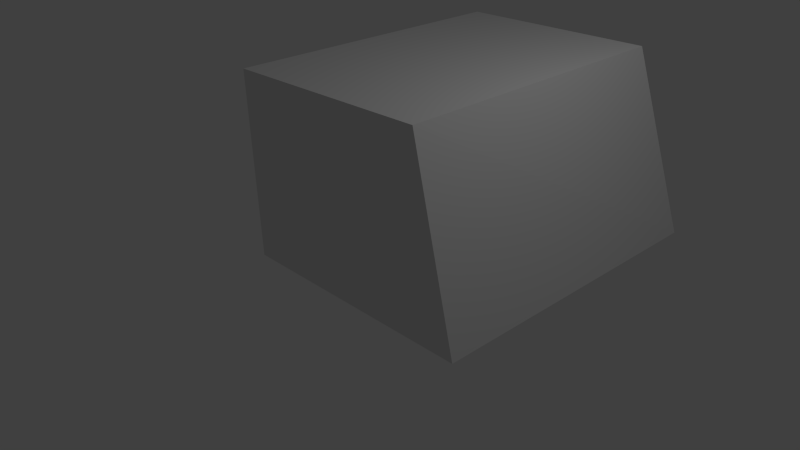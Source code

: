 # Source: sklad.blend  (saved by Blender 2.61.0; exported with 4.5.12 LTS)
import bpy
from mathutils import Matrix  # noqa: F401  (used for matrix-valued properties, if any)

bpy.ops.wm.read_factory_settings(use_empty=True)
scene = bpy.context.scene
scene.name = 'Scene'

# ---- collections
col_collection_1 = bpy.data.collections.new('Collection 1'); scene.collection.children.link(col_collection_1)

# ---- materials (node trees are filled in below, after node groups)
mat_material = bpy.data.materials.new('Material')
mat_material.alpha_threshold = 0.0
mat_material.use_transparent_shadow = False
mat_material.roughness = 0.5
mat_material.line_color = (0.0, 0.0, 0.0, 1.0)

# ---- material node trees

# ---- world
world_world = bpy.data.worlds.new('World'); scene.world = world_world
world_world.color = (0.05088, 0.05088, 0.05088)
world_world.use_sun_shadow = False
world_world.sun_shadow_jitter_overblur = 0.0
world_world.cycles.sampling_method = 'MANUAL'
world_world.cycles.sample_map_resolution = 256

# ---- cameras
cam_camera = bpy.data.cameras.new('Camera')
cam_camera.clip_end = 100.0
cam_camera.lens = 35.0
cam_camera.sensor_width = 32.0
cam_camera.sensor_height = 18.0
cam_camera.ortho_scale = 7.314
cam_camera.dof.focus_distance = 0.0
cam_camera.dof.aperture_fstop = 128.0

# ---- lights
light_lamp = bpy.data.lights.new('Lamp', 'POINT')
light_lamp.transmission_factor = 0.0
light_lamp.cutoff_distance = 30.0
light_lamp.energy = 100.0
light_lamp.shadow_buffer_clip_start = 1.001
light_lamp.shadow_soft_size = 1.0
light_lamp.shadow_maximum_resolution = 0.006
light_lamp.use_absolute_resolution = True
light_lamp.cycles.use_multiple_importance_sampling = False

# ---- meshes
me_cube = bpy.data.meshes.new('Cube')
me_cube.from_pydata([(2.352, 3.306, -1.0), (2.347, -1.0, -1.0), (-1.0, -1.0, -1.0), (-1.0, 3.306, -1.0), (1.729, 2.998, 1.48), (1.767, -1.0, 1.48), (-1.0, -1.057, 1.48), (-1.0, 2.974, 1.48), (-1.0, -0.04652, 0.3841), (-1.0, 2.353, 0.3841), (-1.0, 2.353, -0.9978), (-1.0, -0.04652, -0.9978), (-0.4637, -0.04652, -0.9978), (-0.4637, 2.353, -0.9978), (-0.4637, -0.04652, 0.3841), (-0.4637, 2.353, 0.3841)], [], [(0, 1, 2, 3), (4, 7, 6, 5), (0, 4, 5, 1), (1, 5, 6, 2), (4, 0, 3, 7), (6, 7, 9, 8), (7, 3, 10, 9), (2, 6, 8, 11), (3, 2, 11, 10), (10, 11, 12, 13), (11, 8, 14, 12), (9, 10, 13, 15), (8, 9, 15, 14), (12, 14, 15, 13)])
_uv = me_cube.uv_layers.new(name='UVMap')
_uv.uv.foreach_set('vector', [0.0, 0.0, 1.0, 0.0, 1.0, 1.0, 0.0, 1.0, 0.4348, 0.6241, 0.2447, 0.9519, 0.05299, 0.6754, 0.2474, 0.3452, 0.0, 0.0, 1.0, 0.0, 1.0, 1.0, 0.0, 1.0, 0.0, 0.0, 1.0, 0.0, 1.0, 1.0, 0.0, 1.0, 0.0, 0.0, 1.0, 0.0, 1.0, 1.0, 0.0, 1.0, 0.0, 0.0, 1.0, 0.0, 1.0, 1.0, 0.0, 1.0, 0.0, 0.0, 1.0, 0.0, 1.0, 1.0, 0.0, 1.0, 0.0, 0.0, 1.0, 0.0, 1.0, 1.0, 0.0, 1.0, 0.0, 0.0, 1.0, 0.0, 1.0, 1.0, 0.0, 1.0, 0.0, 0.0, 1.0, 0.0, 1.0, 1.0, 0.0, 1.0, 0.0, 0.0, 1.0, 0.0, 1.0, 1.0, 0.0, 1.0, 0.0, 0.0, 1.0, 0.0, 1.0, 1.0, 0.0, 1.0, 0.0, 0.0, 1.0, 0.0, 1.0, 1.0, 0.0, 1.0, 0.0, 0.0, 1.0, 0.0, 1.0, 1.0, 0.0, 1.0])
me_cube.materials.append(mat_material)
me_cube.use_remesh_preserve_volume = False
me_cube.use_remesh_preserve_attributes = False
me_cube.use_mirror_vertex_groups = False
me_cube.update()

# ---- objects
ob_cube = bpy.data.objects.new('Cube', me_cube)
ob_lamp = bpy.data.objects.new('Lamp', light_lamp)
ob_camera = bpy.data.objects.new('Camera', cam_camera)

# ---- transforms, parenting, visibility, modifiers, constraints
ob_cube.location = (0.0, 0.0, 0.9828)
ob_cube.lock_rotations_4d = False
ob_cube.empty_display_type = 'ARROWS'
ob_cube.lineart.crease_threshold = 0.0
ob_lamp.location = (4.076, 1.005, 5.904)
ob_lamp.rotation_euler = (0.6503, 0.05522, 1.866)
ob_lamp.lock_rotations_4d = False
ob_lamp.empty_display_type = 'ARROWS'
ob_lamp.color = (0.0, 0.0, 0.0, 0.0)
ob_lamp.lineart.crease_threshold = 0.0
ob_camera.location = (7.481, -6.508, 5.344)
ob_camera.rotation_euler = (1.109, 0.01082, 0.8149)
ob_camera.lock_rotations_4d = False
ob_camera.empty_display_type = 'ARROWS'
ob_camera.color = (0.0, 0.0, 0.0, 0.0)
ob_camera.display_type = 'WIRE'
ob_camera.lineart.crease_threshold = 0.0

# ---- collection membership
col_collection_1.objects.link(ob_cube)
col_collection_1.objects.link(ob_lamp)
col_collection_1.objects.link(ob_camera)

# ---- scene / render settings (as saved in the file)
scene.camera = ob_camera
scene.frame_start = 1; scene.frame_end = 250; scene.frame_set(1)
scene.render.engine = 'BLENDER_EEVEE_NEXT'
scene.render.image_settings.color_mode = 'RGB'
scene.render.image_settings.compression = 90
scene.render.resolution_percentage = 50
scene.render.dither_intensity = 0.0
scene.render.bake_margin = 2
scene.render.bake_bias = 0.0
scene.cycles.use_denoising = False
scene.cycles.samples = 10
scene.cycles.sampling_pattern = 'TABULATED_SOBOL'
scene.cycles.light_sampling_threshold = 0.0
scene.cycles.use_adaptive_sampling = False
scene.cycles.use_light_tree = False
scene.cycles.blur_glossy = 0.0
scene.cycles.volume_bounces = 1
scene.cycles.pixel_filter_type = 'GAUSSIAN'
scene.cycles.sample_clamp_indirect = 0.0
scene.view_settings.view_transform = 'Standard'
bpy.context.view_layer.update()
